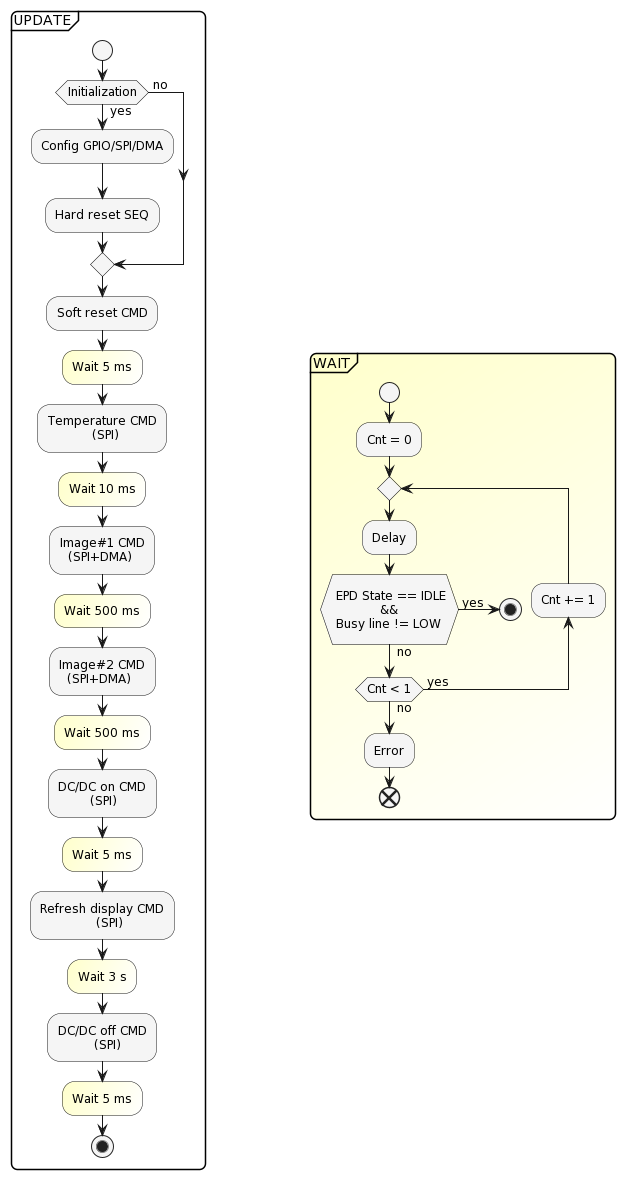

The diagram above was rendered by PlantUML. Its source (embedded in the PNG):
@startuml
' 0. SETTINGS
<style>
activityDiagram {
  BackgroundColor #whitesmoke
  BorderColor #black
  FontColor #black
  FontName arial
  diamond {
    BackgroundColor #whitesmoke
    LineColor #black
    FontColor #black
    FontName arial
    FontSize 12
  }
  arrow {
    FontColor #black
    FontName arial
    FontSize 12
  }
  partition {
    LineColor #black
    FontColor #black
    RoundCorner 12
  }
  note {
    FontColor #black
    LineColor #black
    BackgroundColor #white
  }
}
document {
   BackgroundColor transparent
}
</style>


partition #white UPDATE {
start
if (Initialization) then ( yes)
  :Config GPIO/SPI/DMA;
  :Hard reset SEQ;
else ( no)
endif
:Soft reset CMD;
#business/white:Wait 5 ms;
:Temperature CMD\n           (SPI);
#business/white:Wait 10 ms;
:Image#1 CMD\n  (SPI+DMA);
#business/white:Wait 500 ms;
:Image#2 CMD\n  (SPI+DMA);
#business/white:Wait 500 ms;
:DC/DC on CMD\n        (SPI);
#business/white:Wait 5 ms;
:Refresh display CMD\n              (SPI);
#business/white:Wait 3 s;
:DC/DC off CMD\n         (SPI);
#business/white:Wait 5 ms;
stop
}

'right of UPDATE
partition #business/white WAIT {
start
:Cnt = 0;
repeat
:Delay;
if (\n EPD State == IDLE\n            &&\n Busy line != LOW \n) then ( yes )
  stop
else ( no)
endif
  backward:Cnt += 1;
repeat while (Cnt < 1) is ( yes) not  ( no);
:Error;
end

}
@enduml